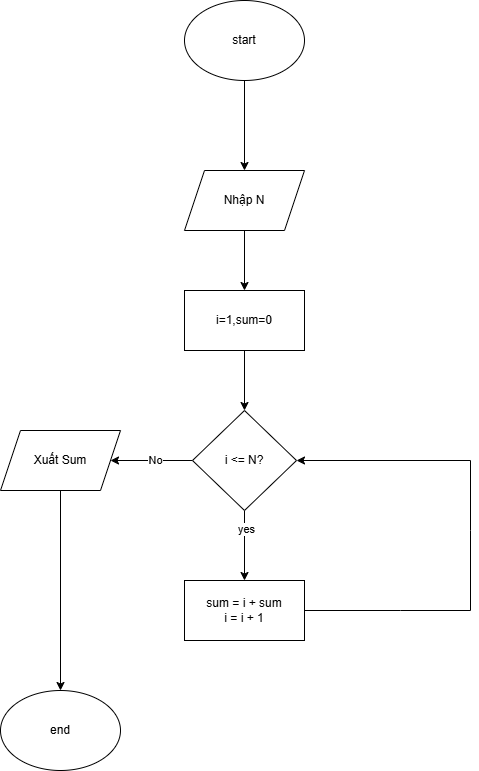

The diagram above was exported from draw.io. Its source (the exported page's mxGraphModel, read from the mxfile embedded in the PNG):
<mxGraphModel dx="1042" dy="562" grid="1" gridSize="10" guides="1" tooltips="1" connect="1" arrows="1" fold="1" page="1" pageScale="1" pageWidth="827" pageHeight="1169" math="0" shadow="0">
  <root>
    <mxCell id="0" />
    <mxCell id="1" parent="0" />
    <mxCell id="dSnuPZmgGUp7vXsKHUt9-3" value="" style="edgeStyle=orthogonalEdgeStyle;rounded=0;orthogonalLoop=1;jettySize=auto;html=1;" edge="1" parent="1" source="dSnuPZmgGUp7vXsKHUt9-1" target="dSnuPZmgGUp7vXsKHUt9-2">
      <mxGeometry relative="1" as="geometry" />
    </mxCell>
    <mxCell id="dSnuPZmgGUp7vXsKHUt9-1" value="start" style="ellipse;whiteSpace=wrap;html=1;" vertex="1" parent="1">
      <mxGeometry x="354" y="30" width="120" height="80" as="geometry" />
    </mxCell>
    <mxCell id="dSnuPZmgGUp7vXsKHUt9-22" value="" style="edgeStyle=orthogonalEdgeStyle;rounded=0;orthogonalLoop=1;jettySize=auto;html=1;entryX=0.5;entryY=0;entryDx=0;entryDy=0;" edge="1" parent="1" source="dSnuPZmgGUp7vXsKHUt9-2" target="dSnuPZmgGUp7vXsKHUt9-32">
      <mxGeometry relative="1" as="geometry">
        <mxPoint x="414" y="300" as="targetPoint" />
      </mxGeometry>
    </mxCell>
    <mxCell id="dSnuPZmgGUp7vXsKHUt9-2" value="Nhập N" style="shape=parallelogram;perimeter=parallelogramPerimeter;whiteSpace=wrap;html=1;fixedSize=1;" vertex="1" parent="1">
      <mxGeometry x="354" y="200" width="120" height="60" as="geometry" />
    </mxCell>
    <mxCell id="dSnuPZmgGUp7vXsKHUt9-34" value="" style="edgeStyle=orthogonalEdgeStyle;rounded=0;orthogonalLoop=1;jettySize=auto;html=1;" edge="1" parent="1" source="dSnuPZmgGUp7vXsKHUt9-32" target="dSnuPZmgGUp7vXsKHUt9-33">
      <mxGeometry relative="1" as="geometry" />
    </mxCell>
    <mxCell id="dSnuPZmgGUp7vXsKHUt9-32" value="i=1,sum=0" style="rounded=0;whiteSpace=wrap;html=1;" vertex="1" parent="1">
      <mxGeometry x="354" y="320" width="120" height="60" as="geometry" />
    </mxCell>
    <mxCell id="dSnuPZmgGUp7vXsKHUt9-36" value="" style="edgeStyle=orthogonalEdgeStyle;rounded=0;orthogonalLoop=1;jettySize=auto;html=1;" edge="1" parent="1" source="dSnuPZmgGUp7vXsKHUt9-33" target="dSnuPZmgGUp7vXsKHUt9-35">
      <mxGeometry relative="1" as="geometry" />
    </mxCell>
    <mxCell id="dSnuPZmgGUp7vXsKHUt9-51" value="yes" style="edgeLabel;html=1;align=center;verticalAlign=middle;resizable=0;points=[];" vertex="1" connectable="0" parent="dSnuPZmgGUp7vXsKHUt9-36">
      <mxGeometry x="-0.4857" y="1" relative="1" as="geometry">
        <mxPoint as="offset" />
      </mxGeometry>
    </mxCell>
    <mxCell id="dSnuPZmgGUp7vXsKHUt9-53" value="" style="edgeStyle=orthogonalEdgeStyle;rounded=0;orthogonalLoop=1;jettySize=auto;html=1;" edge="1" parent="1" source="dSnuPZmgGUp7vXsKHUt9-33" target="dSnuPZmgGUp7vXsKHUt9-52">
      <mxGeometry relative="1" as="geometry" />
    </mxCell>
    <mxCell id="dSnuPZmgGUp7vXsKHUt9-54" value="No" style="edgeLabel;html=1;align=center;verticalAlign=middle;resizable=0;points=[];" vertex="1" connectable="0" parent="dSnuPZmgGUp7vXsKHUt9-53">
      <mxGeometry x="-0.0829" y="-1" relative="1" as="geometry">
        <mxPoint as="offset" />
      </mxGeometry>
    </mxCell>
    <mxCell id="dSnuPZmgGUp7vXsKHUt9-33" value="i &amp;lt;= N?" style="rhombus;whiteSpace=wrap;html=1;rounded=0;" vertex="1" parent="1">
      <mxGeometry x="362" y="440" width="104" height="100" as="geometry" />
    </mxCell>
    <mxCell id="dSnuPZmgGUp7vXsKHUt9-35" value="sum = i + sum&lt;br&gt;i = i + 1" style="rounded=0;whiteSpace=wrap;html=1;" vertex="1" parent="1">
      <mxGeometry x="354" y="610" width="120" height="60" as="geometry" />
    </mxCell>
    <mxCell id="dSnuPZmgGUp7vXsKHUt9-41" value="end" style="ellipse;whiteSpace=wrap;html=1;" vertex="1" parent="1">
      <mxGeometry x="170" y="720" width="120" height="80" as="geometry" />
    </mxCell>
    <mxCell id="dSnuPZmgGUp7vXsKHUt9-47" value="" style="endArrow=classic;html=1;rounded=0;entryX=1;entryY=0.5;entryDx=0;entryDy=0;exitX=1;exitY=0.5;exitDx=0;exitDy=0;" edge="1" parent="1" source="dSnuPZmgGUp7vXsKHUt9-35" target="dSnuPZmgGUp7vXsKHUt9-33">
      <mxGeometry width="50" height="50" relative="1" as="geometry">
        <mxPoint x="410" y="690" as="sourcePoint" />
        <mxPoint x="600" y="480" as="targetPoint" />
        <Array as="points">
          <mxPoint x="570" y="640" />
          <mxPoint x="640" y="640" />
          <mxPoint x="640" y="560" />
          <mxPoint x="640" y="490" />
        </Array>
      </mxGeometry>
    </mxCell>
    <mxCell id="dSnuPZmgGUp7vXsKHUt9-55" style="edgeStyle=orthogonalEdgeStyle;rounded=0;orthogonalLoop=1;jettySize=auto;html=1;entryX=0.5;entryY=0;entryDx=0;entryDy=0;" edge="1" parent="1" source="dSnuPZmgGUp7vXsKHUt9-52" target="dSnuPZmgGUp7vXsKHUt9-41">
      <mxGeometry relative="1" as="geometry" />
    </mxCell>
    <mxCell id="dSnuPZmgGUp7vXsKHUt9-52" value="Xuất Sum" style="shape=parallelogram;perimeter=parallelogramPerimeter;whiteSpace=wrap;html=1;fixedSize=1;rounded=0;" vertex="1" parent="1">
      <mxGeometry x="170" y="460" width="120" height="60" as="geometry" />
    </mxCell>
  </root>
</mxGraphModel>